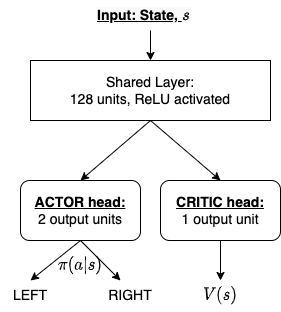

The diagram above was exported from draw.io. Its source (the exported page's mxGraphModel, read from the mxfile embedded in the PNG):
<mxGraphModel dx="591" dy="384" grid="1" gridSize="10" guides="1" tooltips="1" connect="1" arrows="1" fold="1" page="1" pageScale="1" pageWidth="1100" pageHeight="850" math="1" shadow="0">
  <root>
    <mxCell id="0" />
    <mxCell id="1" parent="0" />
    <mxCell id="2" value="" style="group" vertex="1" connectable="0" parent="1">
      <mxGeometry x="260" y="100" width="280" height="310" as="geometry" />
    </mxCell>
    <mxCell id="3" value="&lt;meta charset=&quot;utf-8&quot;&gt;&lt;b style=&quot;color: rgb(0, 0, 0); font-family: helvetica; font-size: 14px; font-style: normal; letter-spacing: normal; text-align: center; text-indent: 0px; text-transform: none; word-spacing: 0px; background-color: rgb(248, 249, 250);&quot;&gt;&lt;u&gt;Input: State, \( s\)&lt;/u&gt;&lt;/b&gt;" style="text;whiteSpace=wrap;html=1;fontSize=14;" vertex="1" parent="2">
      <mxGeometry x="95" width="110" height="30" as="geometry" />
    </mxCell>
    <mxCell id="4" value="Shared Layer:&lt;br&gt;128 units, ReLU activated" style="rounded=0;whiteSpace=wrap;html=1;fontSize=14;strokeColor=#000000;strokeWidth=1;" vertex="1" parent="2">
      <mxGeometry x="30" y="60" width="240" height="60" as="geometry" />
    </mxCell>
    <mxCell id="5" style="edgeStyle=orthogonalEdgeStyle;rounded=0;orthogonalLoop=1;jettySize=auto;html=1;exitX=0.5;exitY=1;exitDx=0;exitDy=0;entryX=0.5;entryY=0;entryDx=0;entryDy=0;fontSize=14;" edge="1" parent="2" source="3" target="4">
      <mxGeometry relative="1" as="geometry" />
    </mxCell>
    <mxCell id="6" value="&lt;b&gt;&lt;u&gt;ACTOR head:&lt;/u&gt;&lt;/b&gt;&lt;br&gt;2 output units" style="rounded=1;whiteSpace=wrap;html=1;fontSize=14;strokeColor=#000000;strokeWidth=1;" vertex="1" parent="2">
      <mxGeometry x="20" y="180" width="120" height="60" as="geometry" />
    </mxCell>
    <mxCell id="7" style="edgeStyle=orthogonalEdgeStyle;rounded=0;orthogonalLoop=1;jettySize=auto;html=1;exitX=0.5;exitY=1;exitDx=0;exitDy=0;fontSize=14;" edge="1" parent="2" source="8">
      <mxGeometry relative="1" as="geometry">
        <mxPoint x="220" y="280" as="targetPoint" />
      </mxGeometry>
    </mxCell>
    <mxCell id="8" value="&lt;b&gt;&lt;u&gt;CRITIC head:&lt;/u&gt;&lt;/b&gt;&lt;br&gt;1 output unit" style="rounded=1;whiteSpace=wrap;html=1;fontSize=14;strokeColor=#000000;strokeWidth=1;" vertex="1" parent="2">
      <mxGeometry x="160" y="180" width="120" height="60" as="geometry" />
    </mxCell>
    <mxCell id="9" value="" style="endArrow=classic;html=1;rounded=0;fontSize=14;exitX=0.5;exitY=1;exitDx=0;exitDy=0;" edge="1" parent="2" source="6">
      <mxGeometry width="50" height="50" relative="1" as="geometry">
        <mxPoint x="200" y="230" as="sourcePoint" />
        <mxPoint x="30" y="280" as="targetPoint" />
      </mxGeometry>
    </mxCell>
    <mxCell id="10" value="" style="endArrow=classic;html=1;rounded=0;fontSize=14;" edge="1" parent="2">
      <mxGeometry width="50" height="50" relative="1" as="geometry">
        <mxPoint x="80" y="240" as="sourcePoint" />
        <mxPoint x="120" y="280" as="targetPoint" />
      </mxGeometry>
    </mxCell>
    <mxCell id="11" value="LEFT" style="text;html=1;strokeColor=none;fillColor=none;align=center;verticalAlign=middle;whiteSpace=wrap;rounded=0;fontSize=14;" vertex="1" parent="2">
      <mxGeometry y="280" width="60" height="30" as="geometry" />
    </mxCell>
    <mxCell id="12" value="RIGHT" style="text;html=1;strokeColor=none;fillColor=none;align=center;verticalAlign=middle;whiteSpace=wrap;rounded=0;fontSize=14;" vertex="1" parent="2">
      <mxGeometry x="100" y="280" width="60" height="30" as="geometry" />
    </mxCell>
    <mxCell id="13" value="\( \pi(a|s)\)" style="text;html=1;strokeColor=none;fillColor=none;align=center;verticalAlign=middle;whiteSpace=wrap;rounded=0;fontSize=14;" vertex="1" parent="2">
      <mxGeometry x="50" y="250" width="60" height="30" as="geometry" />
    </mxCell>
    <mxCell id="14" value="\( V(s) \)" style="text;html=1;strokeColor=none;fillColor=none;align=center;verticalAlign=middle;whiteSpace=wrap;rounded=0;fontSize=14;" vertex="1" parent="2">
      <mxGeometry x="190" y="280" width="60" height="30" as="geometry" />
    </mxCell>
    <mxCell id="15" value="" style="endArrow=classic;html=1;rounded=0;fontSize=14;exitX=0.5;exitY=1;exitDx=0;exitDy=0;entryX=0.5;entryY=0;entryDx=0;entryDy=0;" edge="1" parent="2" source="4" target="6">
      <mxGeometry width="50" height="50" relative="1" as="geometry">
        <mxPoint x="200" y="220" as="sourcePoint" />
        <mxPoint x="250" y="170" as="targetPoint" />
      </mxGeometry>
    </mxCell>
    <mxCell id="16" value="" style="endArrow=classic;html=1;rounded=0;fontSize=14;exitX=0.5;exitY=1;exitDx=0;exitDy=0;entryX=0.5;entryY=0;entryDx=0;entryDy=0;" edge="1" parent="2" source="4" target="8">
      <mxGeometry width="50" height="50" relative="1" as="geometry">
        <mxPoint x="200" y="220" as="sourcePoint" />
        <mxPoint x="250" y="170" as="targetPoint" />
      </mxGeometry>
    </mxCell>
  </root>
</mxGraphModel>